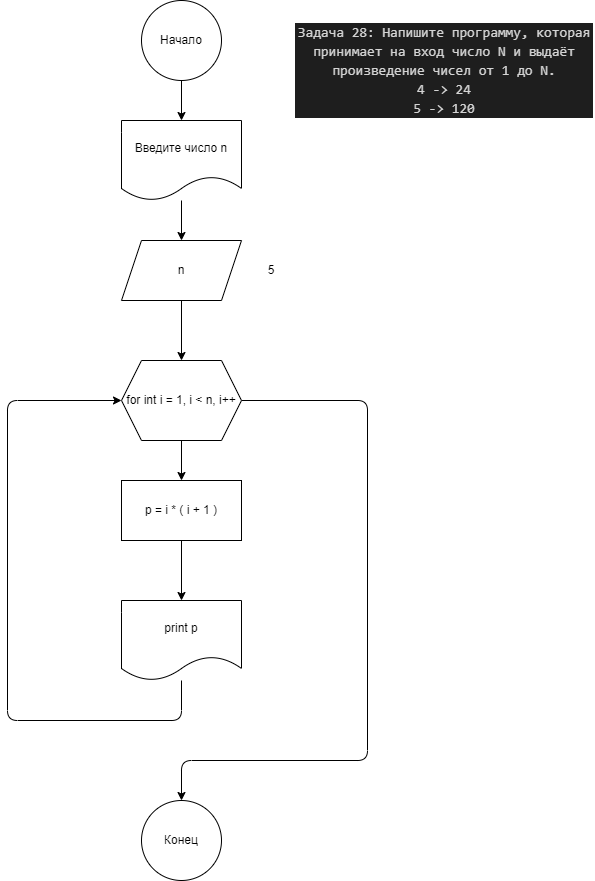

The diagram above was exported from draw.io. Its source (the exported page's mxGraphModel, read from the mxfile embedded in the PNG):
<mxGraphModel dx="1076" dy="530" grid="1" gridSize="10" guides="1" tooltips="1" connect="1" arrows="1" fold="1" page="1" pageScale="1" pageWidth="827" pageHeight="1169" math="0" shadow="0">
  <root>
    <mxCell id="0" />
    <mxCell id="1" parent="0" />
    <mxCell id="2" value="&lt;div style=&quot;color: rgb(212, 212, 212); background-color: rgb(30, 30, 30); font-family: Consolas, &amp;quot;Courier New&amp;quot;, monospace; font-size: 14px; line-height: 19px;&quot;&gt;&lt;div&gt;Задача 28: Напишите программу, которая принимает на вход число N и выдаёт произведение чисел от 1 до N.&lt;br&gt;&lt;/div&gt;&lt;div&gt;4 -&amp;gt; 24 &lt;/div&gt;&lt;div&gt;5 -&amp;gt; 120&lt;/div&gt;&lt;/div&gt;" style="text;strokeColor=none;align=center;fillColor=none;html=1;verticalAlign=middle;whiteSpace=wrap;rounded=0;" vertex="1" parent="1">
      <mxGeometry x="527" y="10" width="300" height="120" as="geometry" />
    </mxCell>
    <mxCell id="7" value="" style="edgeStyle=none;html=1;" edge="1" parent="1" source="5" target="6">
      <mxGeometry relative="1" as="geometry" />
    </mxCell>
    <mxCell id="5" value="Начало" style="ellipse;whiteSpace=wrap;html=1;aspect=fixed;" vertex="1" parent="1">
      <mxGeometry x="374" width="80" height="80" as="geometry" />
    </mxCell>
    <mxCell id="9" value="" style="edgeStyle=none;html=1;" edge="1" parent="1" source="6" target="8">
      <mxGeometry relative="1" as="geometry" />
    </mxCell>
    <mxCell id="6" value="Введите число n" style="shape=document;whiteSpace=wrap;html=1;boundedLbl=1;" vertex="1" parent="1">
      <mxGeometry x="354" y="120" width="120" height="80" as="geometry" />
    </mxCell>
    <mxCell id="11" value="" style="edgeStyle=none;html=1;" edge="1" parent="1" source="8" target="10">
      <mxGeometry relative="1" as="geometry" />
    </mxCell>
    <mxCell id="8" value="n" style="shape=parallelogram;perimeter=parallelogramPerimeter;whiteSpace=wrap;html=1;fixedSize=1;" vertex="1" parent="1">
      <mxGeometry x="354" y="240" width="120" height="60" as="geometry" />
    </mxCell>
    <mxCell id="13" value="" style="edgeStyle=none;html=1;" edge="1" parent="1" source="10" target="12">
      <mxGeometry relative="1" as="geometry" />
    </mxCell>
    <mxCell id="21" value="" style="edgeStyle=orthogonalEdgeStyle;html=1;" edge="1" parent="1" source="10" target="20">
      <mxGeometry relative="1" as="geometry">
        <Array as="points">
          <mxPoint x="600" y="400" />
          <mxPoint x="600" y="760" />
          <mxPoint x="414" y="760" />
        </Array>
      </mxGeometry>
    </mxCell>
    <mxCell id="10" value="for int i = 1, i &amp;lt; n, i++" style="shape=hexagon;perimeter=hexagonPerimeter2;whiteSpace=wrap;html=1;fixedSize=1;" vertex="1" parent="1">
      <mxGeometry x="354" y="360" width="120" height="80" as="geometry" />
    </mxCell>
    <mxCell id="18" value="" style="edgeStyle=orthogonalEdgeStyle;html=1;" edge="1" parent="1" source="12" target="17">
      <mxGeometry relative="1" as="geometry" />
    </mxCell>
    <mxCell id="12" value="p = i * ( i + 1 )" style="rounded=0;whiteSpace=wrap;html=1;" vertex="1" parent="1">
      <mxGeometry x="354" y="480" width="120" height="60" as="geometry" />
    </mxCell>
    <mxCell id="14" value="5" style="text;strokeColor=none;align=center;fillColor=none;html=1;verticalAlign=middle;whiteSpace=wrap;rounded=0;" vertex="1" parent="1">
      <mxGeometry x="474" y="255" width="60" height="30" as="geometry" />
    </mxCell>
    <mxCell id="19" style="edgeStyle=orthogonalEdgeStyle;html=1;entryX=0;entryY=0.5;entryDx=0;entryDy=0;" edge="1" parent="1" source="17" target="10">
      <mxGeometry relative="1" as="geometry">
        <Array as="points">
          <mxPoint x="414" y="720" />
          <mxPoint x="240" y="720" />
          <mxPoint x="240" y="400" />
        </Array>
      </mxGeometry>
    </mxCell>
    <mxCell id="17" value="print p" style="shape=document;whiteSpace=wrap;html=1;boundedLbl=1;" vertex="1" parent="1">
      <mxGeometry x="354" y="600" width="120" height="80" as="geometry" />
    </mxCell>
    <mxCell id="20" value="Конец" style="ellipse;whiteSpace=wrap;html=1;" vertex="1" parent="1">
      <mxGeometry x="374" y="800" width="80" height="80" as="geometry" />
    </mxCell>
  </root>
</mxGraphModel>